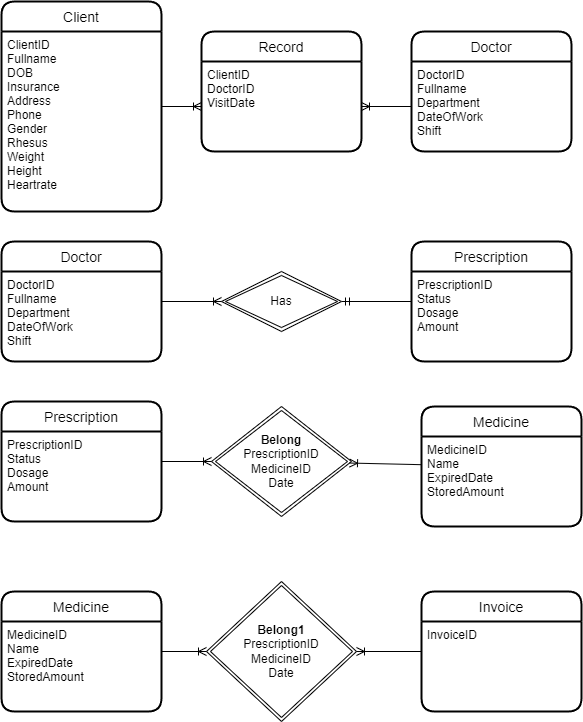

The diagram above was exported from draw.io. Its source (the exported page's mxGraphModel, read from the mxfile embedded in the PNG):
<mxGraphModel dx="1673" dy="941" grid="1" gridSize="10" guides="1" tooltips="1" connect="1" arrows="1" fold="1" page="1" pageScale="1" pageWidth="827" pageHeight="1169" math="0" shadow="0">
  <root>
    <mxCell id="0" />
    <mxCell id="1" parent="0" />
    <mxCell id="-eUaqs5SWrGuDEEbhfmh-1" value="Client" style="swimlane;childLayout=stackLayout;horizontal=1;startSize=30;horizontalStack=0;rounded=1;fontSize=14;fontStyle=0;strokeWidth=2;resizeParent=0;resizeLast=1;shadow=0;dashed=0;align=center;" vertex="1" parent="1">
      <mxGeometry x="40" y="40" width="160" height="210" as="geometry" />
    </mxCell>
    <mxCell id="-eUaqs5SWrGuDEEbhfmh-2" value="ClientID&#10;Fullname&#10;DOB&#10;Insurance&#10;Address&#10;Phone&#10;Gender&#10;Rhesus&#10;Weight&#10;Height&#10;Heartrate" style="align=left;strokeColor=none;fillColor=none;spacingLeft=4;fontSize=12;verticalAlign=top;resizable=0;rotatable=0;part=1;" vertex="1" parent="-eUaqs5SWrGuDEEbhfmh-1">
      <mxGeometry y="30" width="160" height="180" as="geometry" />
    </mxCell>
    <mxCell id="-eUaqs5SWrGuDEEbhfmh-3" value="Doctor" style="swimlane;childLayout=stackLayout;horizontal=1;startSize=30;horizontalStack=0;rounded=1;fontSize=14;fontStyle=0;strokeWidth=2;resizeParent=0;resizeLast=1;shadow=0;dashed=0;align=center;" vertex="1" parent="1">
      <mxGeometry x="450" y="70" width="160" height="120" as="geometry" />
    </mxCell>
    <mxCell id="-eUaqs5SWrGuDEEbhfmh-4" value="DoctorID&#10;Fullname&#10;Department&#10;DateOfWork&#10;Shift" style="align=left;strokeColor=none;fillColor=none;spacingLeft=4;fontSize=12;verticalAlign=top;resizable=0;rotatable=0;part=1;" vertex="1" parent="-eUaqs5SWrGuDEEbhfmh-3">
      <mxGeometry y="30" width="160" height="90" as="geometry" />
    </mxCell>
    <mxCell id="Qg_WqOKRml1s7KKjID7x-24" value="" style="edgeStyle=none;rounded=0;orthogonalLoop=1;jettySize=auto;html=1;endArrow=ERmandOne;endFill=0;" edge="1" parent="1" source="nDbr6izs363qx7foenFc-1" target="Qg_WqOKRml1s7KKjID7x-10">
      <mxGeometry relative="1" as="geometry" />
    </mxCell>
    <mxCell id="nDbr6izs363qx7foenFc-1" value="Prescription" style="swimlane;childLayout=stackLayout;horizontal=1;startSize=30;horizontalStack=0;rounded=1;fontSize=14;fontStyle=0;strokeWidth=2;resizeParent=0;resizeLast=1;shadow=0;dashed=0;align=center;" vertex="1" parent="1">
      <mxGeometry x="450" y="280" width="160" height="120" as="geometry" />
    </mxCell>
    <mxCell id="nDbr6izs363qx7foenFc-2" value="PrescriptionID&#10;Status&#10;Dosage&#10;Amount" style="align=left;strokeColor=none;fillColor=none;spacingLeft=4;fontSize=12;verticalAlign=top;resizable=0;rotatable=0;part=1;" vertex="1" parent="nDbr6izs363qx7foenFc-1">
      <mxGeometry y="30" width="160" height="90" as="geometry" />
    </mxCell>
    <mxCell id="Qg_WqOKRml1s7KKjID7x-1" value="Medicine" style="swimlane;childLayout=stackLayout;horizontal=1;startSize=30;horizontalStack=0;rounded=1;fontSize=14;fontStyle=0;strokeWidth=2;resizeParent=0;resizeLast=1;shadow=0;dashed=0;align=center;" vertex="1" parent="1">
      <mxGeometry x="460" y="445" width="160" height="120" as="geometry" />
    </mxCell>
    <mxCell id="Qg_WqOKRml1s7KKjID7x-2" value="MedicineID&#10;Name&#10;ExpiredDate&#10;StoredAmount" style="align=left;strokeColor=none;fillColor=none;spacingLeft=4;fontSize=12;verticalAlign=top;resizable=0;rotatable=0;part=1;" vertex="1" parent="Qg_WqOKRml1s7KKjID7x-1">
      <mxGeometry y="30" width="160" height="90" as="geometry" />
    </mxCell>
    <mxCell id="Qg_WqOKRml1s7KKjID7x-5" value="&lt;b&gt;Belong&lt;/b&gt;&lt;br&gt;PrescriptionID&lt;div style=&quot;padding: 0px; margin: 0px;&quot;&gt;&lt;span style=&quot;text-align: left;&quot;&gt;MedicineID&lt;/span&gt;&lt;br style=&quot;padding: 0px; margin: 0px; text-align: left;&quot;&gt;&lt;/div&gt;&lt;div style=&quot;padding: 0px; margin: 0px;&quot;&gt;&lt;span style=&quot;text-align: left;&quot;&gt;Date&lt;/span&gt;&lt;/div&gt;" style="shape=rhombus;double=1;perimeter=rhombusPerimeter;whiteSpace=wrap;html=1;align=center;" vertex="1" parent="1">
      <mxGeometry x="250" y="445" width="140" height="110" as="geometry" />
    </mxCell>
    <mxCell id="Qg_WqOKRml1s7KKjID7x-7" value="Invoice" style="swimlane;childLayout=stackLayout;horizontal=1;startSize=30;horizontalStack=0;rounded=1;fontSize=14;fontStyle=0;strokeWidth=2;resizeParent=0;resizeLast=1;shadow=0;dashed=0;align=center;" vertex="1" parent="1">
      <mxGeometry x="460" y="630" width="160" height="120" as="geometry" />
    </mxCell>
    <mxCell id="Qg_WqOKRml1s7KKjID7x-8" value="InvoiceID&#10;" style="align=left;strokeColor=none;fillColor=none;spacingLeft=4;fontSize=12;verticalAlign=top;resizable=0;rotatable=0;part=1;" vertex="1" parent="Qg_WqOKRml1s7KKjID7x-7">
      <mxGeometry y="30" width="160" height="90" as="geometry" />
    </mxCell>
    <mxCell id="Qg_WqOKRml1s7KKjID7x-10" value="Has" style="shape=rhombus;double=1;perimeter=rhombusPerimeter;whiteSpace=wrap;html=1;align=center;" vertex="1" parent="1">
      <mxGeometry x="260" y="310" width="120" height="60" as="geometry" />
    </mxCell>
    <mxCell id="Qg_WqOKRml1s7KKjID7x-13" value="Record" style="swimlane;childLayout=stackLayout;horizontal=1;startSize=30;horizontalStack=0;rounded=1;fontSize=14;fontStyle=0;strokeWidth=2;resizeParent=0;resizeLast=1;shadow=0;dashed=0;align=center;" vertex="1" parent="1">
      <mxGeometry x="240" y="70" width="160" height="120" as="geometry" />
    </mxCell>
    <mxCell id="Qg_WqOKRml1s7KKjID7x-14" value="ClientID&#10;DoctorID&#10;VisitDate" style="align=left;strokeColor=none;fillColor=none;spacingLeft=4;fontSize=12;verticalAlign=top;resizable=0;rotatable=0;part=1;fontStyle=0" vertex="1" parent="Qg_WqOKRml1s7KKjID7x-13">
      <mxGeometry y="30" width="160" height="90" as="geometry" />
    </mxCell>
    <mxCell id="Qg_WqOKRml1s7KKjID7x-22" value="" style="edgeStyle=none;rounded=0;orthogonalLoop=1;jettySize=auto;html=1;endArrow=ERoneToMany;endFill=0;" edge="1" parent="1" source="-eUaqs5SWrGuDEEbhfmh-4" target="Qg_WqOKRml1s7KKjID7x-14">
      <mxGeometry relative="1" as="geometry" />
    </mxCell>
    <mxCell id="Qg_WqOKRml1s7KKjID7x-23" value="" style="edgeStyle=none;rounded=0;orthogonalLoop=1;jettySize=auto;html=1;endArrow=ERoneToMany;endFill=0;" edge="1" parent="1" source="-eUaqs5SWrGuDEEbhfmh-1" target="Qg_WqOKRml1s7KKjID7x-14">
      <mxGeometry relative="1" as="geometry" />
    </mxCell>
    <mxCell id="Qg_WqOKRml1s7KKjID7x-25" style="edgeStyle=none;rounded=0;orthogonalLoop=1;jettySize=auto;html=1;endArrow=ERoneToMany;endFill=0;" edge="1" parent="1" source="sl24RI01OY7-Xdxaer8_-1" target="Qg_WqOKRml1s7KKjID7x-10">
      <mxGeometry relative="1" as="geometry" />
    </mxCell>
    <mxCell id="_R0Laygn9YjJXMT2p1AB-1" value="" style="edgeStyle=none;rounded=0;orthogonalLoop=1;jettySize=auto;html=1;endArrow=ERoneToMany;endFill=0;entryX=0;entryY=0.5;entryDx=0;entryDy=0;" edge="1" parent="1" source="sl24RI01OY7-Xdxaer8_-3" target="Qg_WqOKRml1s7KKjID7x-5">
      <mxGeometry relative="1" as="geometry">
        <mxPoint x="210" y="125" as="sourcePoint" />
        <mxPoint x="250" y="125" as="targetPoint" />
      </mxGeometry>
    </mxCell>
    <mxCell id="_R0Laygn9YjJXMT2p1AB-2" value="" style="edgeStyle=none;rounded=0;orthogonalLoop=1;jettySize=auto;html=1;endArrow=ERoneToMany;endFill=0;" edge="1" parent="1" source="Qg_WqOKRml1s7KKjID7x-1" target="Qg_WqOKRml1s7KKjID7x-5">
      <mxGeometry relative="1" as="geometry">
        <mxPoint x="610" y="370" as="sourcePoint" />
        <mxPoint x="680" y="370" as="targetPoint" />
      </mxGeometry>
    </mxCell>
    <mxCell id="_R0Laygn9YjJXMT2p1AB-8" value="&lt;b&gt;Belong1&lt;/b&gt;&lt;br&gt;PrescriptionID&lt;div style=&quot;padding: 0px; margin: 0px;&quot;&gt;&lt;span style=&quot;text-align: left;&quot;&gt;MedicineID&lt;/span&gt;&lt;br style=&quot;padding: 0px; margin: 0px; text-align: left;&quot;&gt;&lt;/div&gt;&lt;div style=&quot;padding: 0px; margin: 0px;&quot;&gt;&lt;span style=&quot;text-align: left;&quot;&gt;Date&lt;/span&gt;&lt;/div&gt;" style="shape=rhombus;double=1;perimeter=rhombusPerimeter;whiteSpace=wrap;html=1;align=center;" vertex="1" parent="1">
      <mxGeometry x="245" y="620" width="150" height="140" as="geometry" />
    </mxCell>
    <mxCell id="_R0Laygn9YjJXMT2p1AB-9" value="" style="edgeStyle=none;rounded=0;orthogonalLoop=1;jettySize=auto;html=1;endArrow=ERoneToMany;endFill=0;entryX=1;entryY=0.5;entryDx=0;entryDy=0;" edge="1" parent="1" target="_R0Laygn9YjJXMT2p1AB-8" source="Qg_WqOKRml1s7KKjID7x-7">
      <mxGeometry relative="1" as="geometry">
        <mxPoint x="960" y="225" as="sourcePoint" />
        <mxPoint x="610" y="-10" as="targetPoint" />
      </mxGeometry>
    </mxCell>
    <mxCell id="_R0Laygn9YjJXMT2p1AB-10" value="" style="edgeStyle=none;rounded=0;orthogonalLoop=1;jettySize=auto;html=1;endArrow=ERoneToMany;endFill=0;" edge="1" parent="1" target="_R0Laygn9YjJXMT2p1AB-8" source="sl24RI01OY7-Xdxaer8_-6">
      <mxGeometry relative="1" as="geometry">
        <mxPoint x="1230" y="225" as="sourcePoint" />
        <mxPoint x="1040" y="235" as="targetPoint" />
      </mxGeometry>
    </mxCell>
    <mxCell id="sl24RI01OY7-Xdxaer8_-1" value="Doctor" style="swimlane;childLayout=stackLayout;horizontal=1;startSize=30;horizontalStack=0;rounded=1;fontSize=14;fontStyle=0;strokeWidth=2;resizeParent=0;resizeLast=1;shadow=0;dashed=0;align=center;" vertex="1" parent="1">
      <mxGeometry x="40" y="280" width="160" height="120" as="geometry" />
    </mxCell>
    <mxCell id="sl24RI01OY7-Xdxaer8_-2" value="DoctorID&#10;Fullname&#10;Department&#10;DateOfWork&#10;Shift" style="align=left;strokeColor=none;fillColor=none;spacingLeft=4;fontSize=12;verticalAlign=top;resizable=0;rotatable=0;part=1;" vertex="1" parent="sl24RI01OY7-Xdxaer8_-1">
      <mxGeometry y="30" width="160" height="90" as="geometry" />
    </mxCell>
    <mxCell id="sl24RI01OY7-Xdxaer8_-3" value="Prescription" style="swimlane;childLayout=stackLayout;horizontal=1;startSize=30;horizontalStack=0;rounded=1;fontSize=14;fontStyle=0;strokeWidth=2;resizeParent=0;resizeLast=1;shadow=0;dashed=0;align=center;" vertex="1" parent="1">
      <mxGeometry x="40" y="440" width="160" height="120" as="geometry" />
    </mxCell>
    <mxCell id="sl24RI01OY7-Xdxaer8_-4" value="PrescriptionID&#10;Status&#10;Dosage&#10;Amount" style="align=left;strokeColor=none;fillColor=none;spacingLeft=4;fontSize=12;verticalAlign=top;resizable=0;rotatable=0;part=1;" vertex="1" parent="sl24RI01OY7-Xdxaer8_-3">
      <mxGeometry y="30" width="160" height="90" as="geometry" />
    </mxCell>
    <mxCell id="sl24RI01OY7-Xdxaer8_-5" style="edgeStyle=none;rounded=0;orthogonalLoop=1;jettySize=auto;html=1;exitX=1;exitY=1;exitDx=0;exitDy=0;endArrow=ERmandOne;endFill=0;" edge="1" parent="1" source="Qg_WqOKRml1s7KKjID7x-5" target="Qg_WqOKRml1s7KKjID7x-5">
      <mxGeometry relative="1" as="geometry" />
    </mxCell>
    <mxCell id="sl24RI01OY7-Xdxaer8_-6" value="Medicine" style="swimlane;childLayout=stackLayout;horizontal=1;startSize=30;horizontalStack=0;rounded=1;fontSize=14;fontStyle=0;strokeWidth=2;resizeParent=0;resizeLast=1;shadow=0;dashed=0;align=center;" vertex="1" parent="1">
      <mxGeometry x="40" y="630" width="160" height="120" as="geometry" />
    </mxCell>
    <mxCell id="sl24RI01OY7-Xdxaer8_-7" value="MedicineID&#10;Name&#10;ExpiredDate&#10;StoredAmount" style="align=left;strokeColor=none;fillColor=none;spacingLeft=4;fontSize=12;verticalAlign=top;resizable=0;rotatable=0;part=1;" vertex="1" parent="sl24RI01OY7-Xdxaer8_-6">
      <mxGeometry y="30" width="160" height="90" as="geometry" />
    </mxCell>
  </root>
</mxGraphModel>